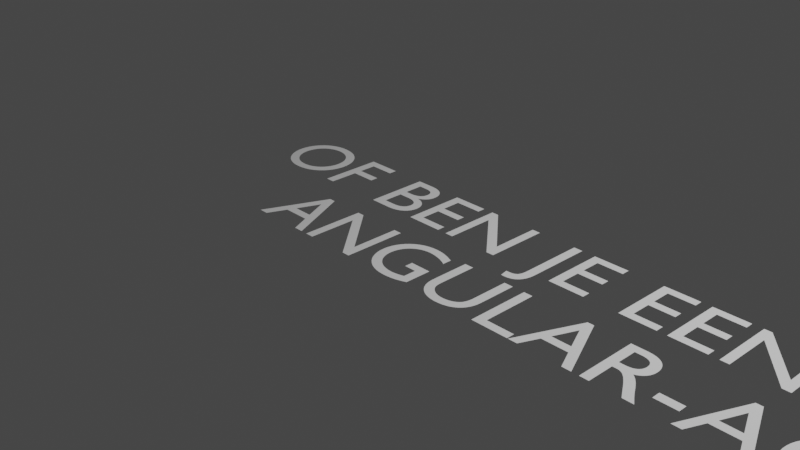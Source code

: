 # Source: angular.blend  (saved by Blender 3.1.7; exported with 4.5.12 LTS)
import bpy
from mathutils import Matrix  # noqa: F401  (used for matrix-valued properties, if any)

bpy.ops.wm.read_factory_settings(use_empty=True)
scene = bpy.context.scene
scene.name = 'Scene'

# ---- collections
col_collection = bpy.data.collections.new('Collection'); scene.collection.children.link(col_collection)

# ---- world
world_world = bpy.data.worlds.new('World'); scene.world = world_world
world_world.use_nodes = True; world_world.node_tree.nodes.clear()
_N = world_world.node_tree.nodes; _L = world_world.node_tree.links
n0 = _N.new('ShaderNodeOutputWorld'); n0.name = 'World Output'; n0.location = (300, 300)
n1 = _N.new('ShaderNodeBackground'); n1.name = 'Background'; n1.location = (10, 300)
n1.inputs[0].default_value = (0.05088, 0.05088, 0.05088, 1.0)
_L.new(n1.outputs[0], n0.inputs[0])
n0.is_active_output = True
world_world.color = (0.05088, 0.05088, 0.05088)
world_world.use_sun_shadow = False
world_world.sun_shadow_jitter_overblur = 0.0

# ---- cameras
cam_camera = bpy.data.cameras.new('Camera')
cam_camera.clip_end = 100.0
cam_camera.ortho_scale = 7.314

# ---- lights
light_light = bpy.data.lights.new('Light', 'POINT')
light_light.transmission_factor = 0.0
light_light.energy = 1000.0
light_light.shadow_soft_size = 0.1
light_light.shadow_maximum_resolution = 0.006
light_light.use_absolute_resolution = True

# ---- curves / text
txt_text = bpy.data.curves.new('Text', 'FONT')
txt_text.dimensions = '2D'
txt_text.body = 'OF BEN JE EEN EN AL \nANGULAR-ACTIE'
txt_text.align_x = 'CENTER'

# ---- objects
ob_light = bpy.data.objects.new('Light', light_light)
ob_camera = bpy.data.objects.new('Camera', cam_camera)
ob_text = bpy.data.objects.new('Text', txt_text)

# ---- transforms, parenting, visibility, modifiers, constraints
ob_light.location = (4.076, 1.005, 5.904)
ob_light.rotation_euler = (0.6503, 0.05522, 1.866)
ob_light.lock_rotations_4d = False
ob_light.empty_display_type = 'ARROWS'
ob_light.color = (0.0, 0.0, 0.0, 0.0)
ob_light.lineart.crease_threshold = 0.0
ob_camera.location = (7.359, -6.926, 4.958)
ob_camera.rotation_euler = (1.109, 0.0, 0.8149)
ob_camera.lock_rotations_4d = False
ob_camera.empty_display_type = 'ARROWS'
ob_camera.color = (0.0, 0.0, 0.0, 0.0)
ob_camera.display_type = 'WIRE'
ob_camera.lineart.crease_threshold = 0.0
ob_text.location = (2.751, 0.08694, 0.01591)

# ---- collection membership
col_collection.objects.link(ob_light)
col_collection.objects.link(ob_camera)
col_collection.objects.link(ob_text)

# ---- scene / render settings (as saved in the file)
scene.camera = ob_camera
scene.frame_start = 1; scene.frame_end = 250; scene.frame_set(0)
scene.render.engine = 'BLENDER_EEVEE_NEXT'
scene.cycles.sampling_pattern = 'TABULATED_SOBOL'
scene.cycles.use_light_tree = False
scene.view_settings.view_transform = 'Filmic'
bpy.context.view_layer.update()
